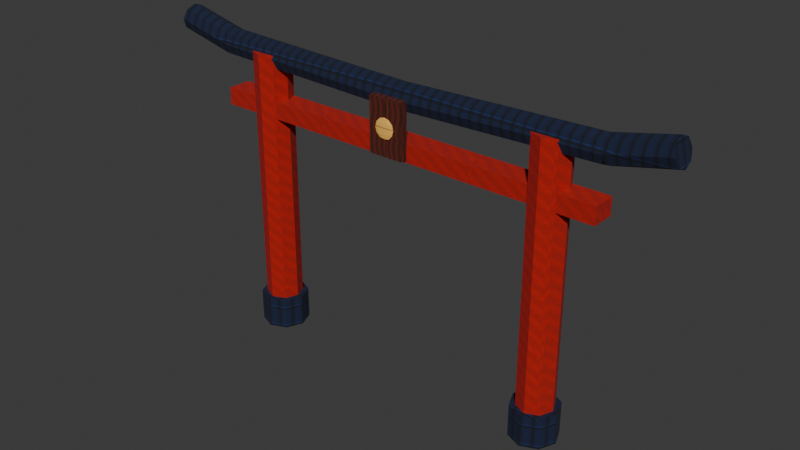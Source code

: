 # Source: torii.blend  (saved by Blender 4.3.34; exported with 4.5.12 LTS)
import bpy
from mathutils import Matrix  # noqa: F401  (used for matrix-valued properties, if any)

bpy.ops.wm.read_factory_settings(use_empty=True)
scene = bpy.context.scene
scene.name = 'Scene'

# ---- collections
col_collection = bpy.data.collections.new('Collection'); scene.collection.children.link(col_collection)

# ---- images (referenced by path relative to the original .blend; pixels are not part of the script)
import os
ASSET_DIR = os.environ.get("B2B_ASSET_DIR", "")  # directory of the original .blend (textures are referenced by path, not embedded)
HERE = os.path.dirname(os.path.abspath(__file__))  # packed textures are extracted next to this script under _unpacked/

def load_image(name, relpath, width, height, colorspace="sRGB"):
    """Load a texture the original file referenced (path relative to the .blend, or extracted next to this script)."""
    p = next((c for c in (os.path.join(HERE, relpath), os.path.join(ASSET_DIR, relpath)) if relpath and os.path.exists(c)), "")
    if p:
        img = bpy.data.images.load(p, check_existing=True)
        img.name = name
    else:  # same state as the original file: an image datablock whose file is absent (Cycles renders it pink)
        img = bpy.data.images.new(name, width, height)
        img.source = "FILE"
        img.filepath = "//" + (relpath or name)
    img.colorspace_settings.name = colorspace
    return img
img_edo_red = load_image('Edo_red', '_unpacked/red.55020ae8.png', 128, 128, 'sRGB')
img_edo_tile = load_image('Edo_tile', '_unpacked/tile.7dcadaa2.png', 128, 128, 'sRGB')
img_edo_wood = load_image('Edo_wood', '_unpacked/wood.bc325528.png', 128, 128, 'sRGB')
img_edo_paper = load_image('Edo_paper', '_unpacked/paper.545393ff.png', 128, 128, 'sRGB')

# ---- materials (node trees are filled in below, after node groups)
mat_edo_red = bpy.data.materials.new('Edo_red')
mat_edo_tile = bpy.data.materials.new('Edo_tile')
mat_edo_wood = bpy.data.materials.new('Edo_wood')
mat_edo_paper = bpy.data.materials.new('Edo_paper')

# ---- material node trees
mat_edo_red.use_nodes = True; mat_edo_red.node_tree.nodes.clear()
_N = mat_edo_red.node_tree.nodes; _L = mat_edo_red.node_tree.links
n0 = _N.new('ShaderNodeBsdfPrincipled'); n0.name = 'Principled BSDF'; n0.location = (10, 300)
n0.inputs[2].default_value = 0.95
n1 = _N.new('ShaderNodeOutputMaterial'); n1.name = 'Material Output'; n1.location = (300, 300)
n2 = _N.new('ShaderNodeTexImage'); n2.name = 'Image Texture'; n2.location = (0, 0)
n2.image = img_edo_red
n2.interpolation = 'Closest'
_L.new(n0.outputs[0], n1.inputs[0])
_L.new(n2.outputs[0], n0.inputs[0])
n1.is_active_output = True
mat_edo_tile.use_nodes = True; mat_edo_tile.node_tree.nodes.clear()
_N = mat_edo_tile.node_tree.nodes; _L = mat_edo_tile.node_tree.links
n0 = _N.new('ShaderNodeBsdfPrincipled'); n0.name = 'Principled BSDF'; n0.location = (10, 300)
n0.inputs[2].default_value = 0.95
n1 = _N.new('ShaderNodeOutputMaterial'); n1.name = 'Material Output'; n1.location = (300, 300)
n2 = _N.new('ShaderNodeTexImage'); n2.name = 'Image Texture'; n2.location = (0, 0)
n2.image = img_edo_tile
n2.interpolation = 'Closest'
_L.new(n0.outputs[0], n1.inputs[0])
_L.new(n2.outputs[0], n0.inputs[0])
n1.is_active_output = True
mat_edo_wood.use_nodes = True; mat_edo_wood.node_tree.nodes.clear()
_N = mat_edo_wood.node_tree.nodes; _L = mat_edo_wood.node_tree.links
n0 = _N.new('ShaderNodeBsdfPrincipled'); n0.name = 'Principled BSDF'; n0.location = (10, 300)
n0.inputs[2].default_value = 0.95
n1 = _N.new('ShaderNodeOutputMaterial'); n1.name = 'Material Output'; n1.location = (300, 300)
n2 = _N.new('ShaderNodeTexImage'); n2.name = 'Image Texture'; n2.location = (0, 0)
n2.image = img_edo_wood
n2.interpolation = 'Closest'
_L.new(n0.outputs[0], n1.inputs[0])
_L.new(n2.outputs[0], n0.inputs[0])
n1.is_active_output = True
mat_edo_paper.use_nodes = True; mat_edo_paper.node_tree.nodes.clear()
_N = mat_edo_paper.node_tree.nodes; _L = mat_edo_paper.node_tree.links
n0 = _N.new('ShaderNodeBsdfPrincipled'); n0.name = 'Principled BSDF'; n0.location = (10, 300)
n0.inputs[2].default_value = 0.95
n1 = _N.new('ShaderNodeOutputMaterial'); n1.name = 'Material Output'; n1.location = (300, 300)
n2 = _N.new('ShaderNodeTexImage'); n2.name = 'Image Texture'; n2.location = (0, 0)
n2.image = img_edo_paper
n2.interpolation = 'Closest'
_L.new(n0.outputs[0], n1.inputs[0])
_L.new(n2.outputs[0], n0.inputs[0])
n1.is_active_output = True

# ---- world
world_world = bpy.data.worlds.new('World'); scene.world = world_world
world_world.use_nodes = True; world_world.node_tree.nodes.clear()
_N = world_world.node_tree.nodes; _L = world_world.node_tree.links
n0 = _N.new('ShaderNodeOutputWorld'); n0.name = 'World Output'; n0.location = (300, 300)
n1 = _N.new('ShaderNodeBackground'); n1.name = 'Background'; n1.location = (10, 300)
n1.inputs[0].default_value = (0.05088, 0.05088, 0.05088, 1.0)
_L.new(n1.outputs[0], n0.inputs[0])
n0.is_active_output = True
world_world.color = (0.05088, 0.05088, 0.05088)
world_world.sun_shadow_jitter_overblur = 0.0

# ---- meshes
me_cone_019 = bpy.data.meshes.new('Cone.019')
me_cone_019.from_pydata([(2.88, 0.34, 0.3), (2.88, 0.34, 5.4), (3.12, 0.2404, 0.3), (3.12, 0.2404, 5.4), (3.22, -2.518e-07, 0.3), (3.22, -2.518e-07, 5.4), (3.12, -0.2404, 0.3), (3.12, -0.2404, 5.4), (2.88, -0.34, 0.3), (2.88, -0.34, 5.4), (2.64, -0.2404, 0.3), (2.64, -0.2404, 5.4), (2.54, -2.518e-07, 0.3), (2.54, -2.518e-07, 5.4), (2.64, 0.2404, 0.3), (2.64, 0.2404, 5.4), (2.88, 0.44, 0.0), (2.88, 0.44, 0.6), (3.191, 0.3111, 0.0), (3.191, 0.3111, 0.6), (3.32, -2.518e-07, 0.0), (3.32, -2.518e-07, 0.6), (3.191, -0.3111, 0.0), (3.191, -0.3111, 0.6), (2.88, -0.44, 0.0), (2.88, -0.44, 0.6), (2.569, -0.3111, 0.0), (2.569, -0.3111, 0.6), (2.44, -2.518e-07, 0.0), (2.44, -2.518e-07, 0.6), (2.569, 0.3111, 0.0), (2.569, 0.3111, 0.6), (-2.88, 0.34, 0.3), (-2.88, 0.34, 5.4), (-2.64, 0.2404, 0.3), (-2.64, 0.2404, 5.4), (-2.54, 2.518e-07, 0.3), (-2.54, 2.518e-07, 5.4), (-2.64, -0.2404, 0.3), (-2.64, -0.2404, 5.4), (-2.88, -0.34, 0.3), (-2.88, -0.34, 5.4), (-3.12, -0.2404, 0.3), (-3.12, -0.2404, 5.4), (-3.22, 2.518e-07, 0.3), (-3.22, 2.518e-07, 5.4), (-3.12, 0.2404, 0.3), (-3.12, 0.2404, 5.4), (-2.88, 0.44, 0.0), (-2.88, 0.44, 0.6), (-2.569, 0.3111, 0.0), (-2.569, 0.3111, 0.6), (-2.44, 2.518e-07, 0.0), (-2.44, 2.518e-07, 0.6), (-2.569, -0.3111, 0.0), (-2.569, -0.3111, 0.6), (-2.88, -0.44, 0.0), (-2.88, -0.44, 0.6), (-3.191, -0.3111, 0.0), (-3.191, -0.3111, 0.6), (-3.32, 2.518e-07, 0.0), (-3.32, 2.518e-07, 0.6), (-3.191, 0.3111, 0.0), (-3.191, 0.3111, 0.6), (3.8, 0.22, 4.24), (3.8, 0.22, 4.56), (3.8, -0.22, 4.24), (3.8, -0.22, 4.56), (-3.8, 0.22, 4.24), (-3.8, 0.22, 4.56), (-3.8, -0.22, 4.24), (-3.8, -0.22, 4.56), (4.845, -4.508e-07, 5.864), (3.745, -2.582e-07, 5.614), (4.861, -0.1768, 5.792), (3.761, -0.1768, 5.542), (4.9, -0.25, 5.62), (3.8, -0.25, 5.37), (4.939, -0.1768, 5.448), (3.839, -0.1768, 5.198), (4.955, -5.024e-07, 5.376), (3.855, -3.098e-07, 5.126), (4.939, 0.1768, 5.448), (3.839, 0.1768, 5.198), (4.9, 0.25, 5.62), (3.8, 0.25, 5.37), (4.861, 0.1768, 5.792), (3.761, 0.1768, 5.542), (3.793, -5.639e-07, 5.62), (-0.007234, 2.214e-07, 5.51), (3.795, -0.1768, 5.547), (-0.005115, -0.1768, 5.437), (3.8, -0.25, 5.37), (0.0, -0.25, 5.26), (3.805, -0.1768, 5.193), (0.005115, -0.1768, 5.083), (3.807, -5.536e-07, 5.12), (0.007234, 2.317e-07, 5.01), (3.805, 0.1768, 5.193), (0.005115, 0.1768, 5.083), (3.8, 0.25, 5.37), (0.0, 0.25, 5.26), (3.795, 0.1768, 5.547), (-0.005115, 0.1768, 5.437), (0.007234, 3.765e-08, 5.51), (-3.793, 3.699e-07, 5.62), (0.005115, -0.1768, 5.437), (-3.795, -0.1768, 5.547), (0.0, -0.25, 5.26), (-3.8, -0.25, 5.37), (-0.005115, -0.1768, 5.083), (-3.805, -0.1768, 5.193), (-0.007234, -3.765e-08, 5.01), (-3.807, 2.946e-07, 5.12), (-0.005115, 0.1768, 5.083), (-3.805, 0.1768, 5.193), (0.0, 0.25, 5.26), (-3.8, 0.25, 5.37), (0.005115, 0.1768, 5.437), (-3.795, 0.1768, 5.547), (-3.745, 3.965e-07, 5.614), (-4.845, 3.962e-07, 5.864), (-3.761, -0.1768, 5.542), (-4.861, -0.1768, 5.792), (-3.8, -0.25, 5.37), (-4.9, -0.25, 5.62), (-3.839, -0.1768, 5.198), (-4.939, -0.1768, 5.448), (-3.855, 3.644e-07, 5.126), (-4.955, 3.64e-07, 5.376), (-3.839, 0.1768, 5.198), (-4.939, 0.1768, 5.448), (-3.8, 0.25, 5.37), (-4.9, 0.25, 5.62), (-3.761, 0.1768, 5.542), (-4.861, 0.1768, 5.792), (0.325, 0.37, 4.3), (0.325, 0.37, 5.3), (0.325, 0.23, 4.3), (0.325, 0.23, 5.3), (-0.325, 0.37, 4.3), (-0.325, 0.37, 5.3), (-0.325, 0.23, 4.3), (-0.325, 0.23, 5.3), (-0.05584, 0.3799, 4.965), (-0.09672, 0.3725, 4.895), (-0.1117, 0.3698, 4.8), (-0.09672, 0.3725, 4.705), (-0.05584, 0.3799, 4.635), (-0.09035, 0.3861, 4.965), (-0.1565, 0.3833, 4.895), (-0.1807, 0.3823, 4.8), (-0.1565, 0.3833, 4.705), (-0.09035, 0.3861, 4.635), (-0.09035, 0.3939, 4.965), (-0.1565, 0.3967, 4.895), (-0.1807, 0.3977, 4.8), (-0.1565, 0.3967, 4.705), (-0.09035, 0.3939, 4.635), (-0.05584, 0.4001, 4.965), (-0.09672, 0.4075, 4.895), (-0.1117, 0.4102, 4.8), (-0.09672, 0.4075, 4.705), (-0.05584, 0.4001, 4.635), (0.0, 0.4025, 4.965), (0.0, 0.4117, 4.895), (0.0, 0.415, 4.8), (0.0, 0.4117, 4.705), (0.0, 0.4025, 4.635), (0.05584, 0.4001, 4.965), (0.09672, 0.4075, 4.895), (0.1117, 0.4102, 4.8), (0.09672, 0.4075, 4.705), (0.05584, 0.4001, 4.635), (0.0, 0.39, 4.99), (0.09035, 0.3939, 4.965), (0.1565, 0.3967, 4.895), (0.1807, 0.3977, 4.8), (0.1565, 0.3967, 4.705), (0.09035, 0.3939, 4.635), (0.0, 0.39, 4.61), (0.09035, 0.3861, 4.965), (0.1565, 0.3833, 4.895), (0.1807, 0.3823, 4.8), (0.1565, 0.3833, 4.705), (0.09035, 0.3861, 4.635), (0.05584, 0.3799, 4.965), (0.09672, 0.3725, 4.895), (0.1117, 0.3698, 4.8), (0.09672, 0.3725, 4.705), (0.05584, 0.3799, 4.635), (0.0, 0.3775, 4.965), (0.0, 0.3683, 4.895), (0.0, 0.365, 4.8), (0.0, 0.3683, 4.705), (0.0, 0.3775, 4.635)], [], [(0, 1, 3, 2), (2, 3, 5, 4), (4, 5, 7, 6), (6, 7, 9, 8), (8, 9, 11, 10), (10, 11, 13, 12), (3, 1, 15, 13, 11, 9, 7, 5), (12, 13, 15, 14), (14, 15, 1, 0), (0, 2, 4, 6, 8, 10, 12, 14), (16, 17, 19, 18), (18, 19, 21, 20), (20, 21, 23, 22), (22, 23, 25, 24), (24, 25, 27, 26), (26, 27, 29, 28), (19, 17, 31, 29, 27, 25, 23, 21), (28, 29, 31, 30), (30, 31, 17, 16), (16, 18, 20, 22, 24, 26, 28, 30), (32, 33, 35, 34), (34, 35, 37, 36), (36, 37, 39, 38), (38, 39, 41, 40), (40, 41, 43, 42), (42, 43, 45, 44), (35, 33, 47, 45, 43, 41, 39, 37), (44, 45, 47, 46), (46, 47, 33, 32), (32, 34, 36, 38, 40, 42, 44, 46), (48, 49, 51, 50), (50, 51, 53, 52), (52, 53, 55, 54), (54, 55, 57, 56), (56, 57, 59, 58), (58, 59, 61, 60), (51, 49, 63, 61, 59, 57, 55, 53), (60, 61, 63, 62), (62, 63, 49, 48), (48, 50, 52, 54, 56, 58, 60, 62), (64, 65, 67, 66), (66, 67, 71, 70), (70, 71, 69, 68), (68, 69, 65, 64), (66, 70, 68, 64), (71, 67, 65, 69), (72, 73, 75, 74), (74, 75, 77, 76), (76, 77, 79, 78), (78, 79, 81, 80), (80, 81, 83, 82), (82, 83, 85, 84), (75, 73, 87, 85, 83, 81, 79, 77), (84, 85, 87, 86), (86, 87, 73, 72), (72, 74, 76, 78, 80, 82, 84, 86), (88, 89, 91, 90), (90, 91, 93, 92), (92, 93, 95, 94), (94, 95, 97, 96), (96, 97, 99, 98), (98, 99, 101, 100), (91, 89, 103, 101, 99, 97, 95, 93), (100, 101, 103, 102), (102, 103, 89, 88), (88, 90, 92, 94, 96, 98, 100, 102), (104, 105, 107, 106), (106, 107, 109, 108), (108, 109, 111, 110), (110, 111, 113, 112), (112, 113, 115, 114), (114, 115, 117, 116), (107, 105, 119, 117, 115, 113, 111, 109), (116, 117, 119, 118), (118, 119, 105, 104), (104, 106, 108, 110, 112, 114, 116, 118), (120, 121, 123, 122), (122, 123, 125, 124), (124, 125, 127, 126), (126, 127, 129, 128), (128, 129, 131, 130), (130, 131, 133, 132), (123, 121, 135, 133, 131, 129, 127, 125), (132, 133, 135, 134), (134, 135, 121, 120), (120, 122, 124, 126, 128, 130, 132, 134), (136, 137, 139, 138), (138, 139, 143, 142), (142, 143, 141, 140), (140, 141, 137, 136), (138, 142, 140, 136), (143, 139, 137, 141), (180, 195, 148), (194, 193, 146, 147), (192, 191, 144, 145), (195, 194, 147, 148), (193, 192, 145, 146), (191, 174, 144), (148, 147, 152, 153), (146, 145, 150, 151), (144, 174, 149), (180, 148, 153), (147, 146, 151, 152), (145, 144, 149, 150), (153, 152, 157, 158), (151, 150, 155, 156), (149, 174, 154), (180, 153, 158), (152, 151, 156, 157), (150, 149, 154, 155), (158, 157, 162, 163), (156, 155, 160, 161), (154, 174, 159), (180, 158, 163), (157, 156, 161, 162), (155, 154, 159, 160), (163, 162, 167, 168), (161, 160, 165, 166), (159, 174, 164), (180, 163, 168), (162, 161, 166, 167), (160, 159, 164, 165), (166, 165, 170, 171), (164, 174, 169), (180, 168, 173), (167, 166, 171, 172), (165, 164, 169, 170), (168, 167, 172, 173), (169, 174, 175), (180, 173, 179), (172, 171, 177, 178), (170, 169, 175, 176), (173, 172, 178, 179), (171, 170, 176, 177), (180, 179, 185), (178, 177, 183, 184), (176, 175, 181, 182), (179, 178, 184, 185), (177, 176, 182, 183), (175, 174, 181), (180, 185, 190), (184, 183, 188, 189), (182, 181, 186, 187), (185, 184, 189, 190), (183, 182, 187, 188), (181, 174, 186), (180, 190, 195), (189, 188, 193, 194), (187, 186, 191, 192), (190, 189, 194, 195), (188, 187, 192, 193), (186, 174, 191)])
me_cone_019.polygons.foreach_set('material_index', [0, 0, 0, 0, 0, 0, 0, 0, 0, 0, 1, 1, 1, 1, 1, 1, 1, 1, 1, 1, 0, 0, 0, 0, 0, 0, 0, 0, 0, 0, 1, 1, 1, 1, 1, 1, 1, 1, 1, 1, 0, 0, 0, 0, 0, 0, 1, 1, 1, 1, 1, 1, 1, 1, 1, 1, 1, 1, 1, 1, 1, 1, 1, 1, 1, 1, 1, 1, 1, 1, 1, 1, 1, 1, 1, 1, 1, 1, 1, 1, 1, 1, 1, 1, 1, 1, 2, 2, 2, 2, 2, 2, 3, 3, 3, 3, 3, 3, 3, 3, 3, 3, 3, 3, 3, 3, 3, 3, 3, 3, 3, 3, 3, 3, 3, 3, 3, 3, 3, 3, 3, 3, 3, 3, 3, 3, 3, 3, 3, 3, 3, 3, 3, 3, 3, 3, 3, 3, 3, 3, 3, 3, 3, 3, 3, 3, 3, 3, 3, 3, 3, 3])
_uv = me_cone_019.uv_layers.new(name='UVMap')
_uv.uv.foreach_set('vector', [-1.872, 0.195, -1.872, 3.51, -2.028, 3.51, -2.028, 0.195, -0.1563, 0.195, -0.1563, 3.51, -1.932e-08, 3.51, -1.932e-08, 0.195, -1.932e-08, 0.195, -1.932e-08, 3.51, 0.1563, 3.51, 0.1563, 0.195, -2.028, 0.195, -2.028, 3.51, -1.872, 3.51, -1.872, 0.195, -1.872, 0.195, -1.872, 3.51, -1.716, 3.51, -1.716, 0.195, 0.1563, 0.195, 0.1563, 3.51, 1.932e-08, 3.51, 1.932e-08, 0.195, -2.028, -0.1563, -1.872, -0.221, -1.716, -0.1563, -1.651, 1.932e-08, -1.716, 0.1563, -1.872, 0.221, -2.028, 0.1563, -2.093, -1.932e-08, 1.932e-08, 0.195, 1.932e-08, 3.51, -0.1563, 3.51, -0.1563, 0.195, -1.716, 0.195, -1.716, 3.51, -1.872, 3.51, -1.872, 0.195, -1.872, -0.221, -2.028, -0.1563, -2.093, -1.932e-08, -2.028, 0.1563, -1.872, 0.221, -1.716, 0.1563, -1.651, 1.932e-08, -1.716, -0.1563, -1.872, 0.0, -1.872, 0.39, -2.074, 0.39, -2.074, 0.0, -0.2022, 0.0, -0.2022, 0.39, -2.5e-08, 0.39, -2.5e-08, 0.0, -2.5e-08, 0.0, -2.5e-08, 0.39, 0.2022, 0.39, 0.2022, 0.0, -2.074, 0.0, -2.074, 0.39, -1.872, 0.39, -1.872, 0.0, -1.872, 0.0, -1.872, 0.39, -1.67, 0.39, -1.67, 0.0, 0.2022, 0.0, 0.2022, 0.39, 2.5e-08, 0.39, 2.5e-08, 0.0, -2.074, -0.2022, -1.872, -0.286, -1.67, -0.2022, -1.586, 2.5e-08, -1.67, 0.2022, -1.872, 0.286, -2.074, 0.2022, -2.158, -2.5e-08, 2.5e-08, 0.0, 2.5e-08, 0.39, -0.2022, 0.39, -0.2022, 0.0, -1.67, 0.0, -1.67, 0.39, -1.872, 0.39, -1.872, 0.0, -1.872, -0.286, -2.074, -0.2022, -2.158, -2.5e-08, -2.074, 0.2022, -1.872, 0.286, -1.67, 0.2022, -1.586, 2.5e-08, -1.67, -0.2022, 1.872, 0.195, 1.872, 3.51, 1.716, 3.51, 1.716, 0.195, -0.1563, 0.195, -0.1563, 3.51, -1.932e-08, 3.51, -1.932e-08, 0.195, -1.932e-08, 0.195, -1.932e-08, 3.51, 0.1563, 3.51, 0.1563, 0.195, 1.716, 0.195, 1.716, 3.51, 1.872, 3.51, 1.872, 0.195, 1.872, 0.195, 1.872, 3.51, 2.028, 3.51, 2.028, 0.195, 0.1563, 0.195, 0.1563, 3.51, 1.932e-08, 3.51, 1.932e-08, 0.195, 1.716, -0.1563, 1.872, -0.221, 2.028, -0.1563, 2.093, 1.932e-08, 2.028, 0.1563, 1.872, 0.221, 1.716, 0.1563, 1.651, -1.932e-08, 1.932e-08, 0.195, 1.932e-08, 3.51, -0.1563, 3.51, -0.1563, 0.195, 2.028, 0.195, 2.028, 3.51, 1.872, 3.51, 1.872, 0.195, 1.872, -0.221, 1.716, -0.1563, 1.651, -1.932e-08, 1.716, 0.1563, 1.872, 0.221, 2.028, 0.1563, 2.093, 1.932e-08, 2.028, -0.1563, 1.872, 0.0, 1.872, 0.39, 1.67, 0.39, 1.67, 0.0, -0.2022, 0.0, -0.2022, 0.39, -2.5e-08, 0.39, -2.5e-08, 0.0, -2.5e-08, 0.0, -2.5e-08, 0.39, 0.2022, 0.39, 0.2022, 0.0, 1.67, 0.0, 1.67, 0.39, 1.872, 0.39, 1.872, 0.0, 1.872, 0.0, 1.872, 0.39, 2.074, 0.39, 2.074, 0.0, 0.2022, 0.0, 0.2022, 0.39, 2.5e-08, 0.39, 2.5e-08, 0.0, 1.67, -0.2022, 1.872, -0.286, 2.074, -0.2022, 2.158, 2.5e-08, 2.074, 0.2022, 1.872, 0.286, 1.67, 0.2022, 1.586, -2.5e-08, 2.5e-08, 0.0, 2.5e-08, 0.39, -0.2022, 0.39, -0.2022, 0.0, 2.074, 0.0, 2.074, 0.39, 1.872, 0.39, 1.872, 0.0, 1.872, -0.286, 1.67, -0.2022, 1.586, -2.5e-08, 1.67, 0.2022, 1.872, 0.286, 2.074, 0.2022, 2.158, 2.5e-08, 2.074, -0.2022, -0.143, 2.756, -0.143, 2.964, 0.143, 2.964, 0.143, 2.756, -2.47, 2.756, -2.47, 2.964, 2.47, 2.964, 2.47, 2.756, 0.143, 2.756, 0.143, 2.964, -0.143, 2.964, -0.143, 2.756, 2.47, 2.756, 2.47, 2.964, -2.47, 2.964, -2.47, 2.756, -2.47, 0.143, 2.47, 0.143, 2.47, -0.143, -2.47, -0.143, 2.47, 0.143, -2.47, 0.143, -2.47, -0.143, 2.47, -0.143, -3.149, 1.775e-08, -2.434, -4.497e-08, -2.445, 0.1149, -3.16, 0.1149, -3.16, 3.765, -2.445, 3.603, -2.47, 3.49, -3.185, 3.653, -3.185, 3.653, -2.47, 3.49, -2.495, 3.378, -3.21, 3.541, -3.21, 0.1149, -2.495, 0.1149, -2.506, -1.775e-08, -3.221, 4.497e-08, -3.221, 4.497e-08, -2.506, -1.775e-08, -2.495, -0.1149, -3.21, -0.1149, -3.21, 3.541, -2.495, 3.378, -2.47, 3.49, -3.185, 3.653, 0.1149, 3.603, -4.497e-08, 3.649, -0.1149, 3.603, -0.1625, 3.49, -0.1149, 3.378, -1.775e-08, 3.332, 0.1149, 3.378, 0.1625, 3.49, -3.185, 3.653, -2.47, 3.49, -2.445, 3.603, -3.16, 3.765, -3.16, -0.1149, -2.445, -0.1149, -2.434, -4.497e-08, -3.149, 1.775e-08, 1.775e-08, 3.811, 0.1149, 3.765, 0.1625, 3.653, 0.1149, 3.541, 4.497e-08, 3.495, -0.1149, 3.541, -0.1625, 3.653, -0.1149, 3.765, -2.465, 1.51e-07, 0.004702, -1.435e-07, 0.003325, 0.1149, -2.467, 0.1149, -2.467, 3.605, 0.003325, 3.534, -1.421e-08, 3.419, -2.47, 3.49, -2.47, 3.49, -1.421e-08, 3.419, -0.003325, 3.304, -2.473, 3.376, -2.473, 0.1149, -0.003325, 0.1149, -0.004702, -1.51e-07, -2.475, 1.435e-07, -2.475, 1.435e-07, -0.004702, -1.51e-07, -0.003325, -0.1149, -2.473, -0.1149, -2.473, 3.376, -0.003325, 3.304, 1.421e-08, 3.419, -2.47, 3.49, 0.1149, 3.534, -1.435e-07, 3.581, -0.1149, 3.534, -0.1625, 3.419, -0.1149, 3.304, -1.51e-07, 3.257, 0.1149, 3.304, 0.1625, 3.419, -2.47, 3.49, 1.421e-08, 3.419, 0.003325, 3.534, -2.467, 3.605, -2.467, -0.1149, 0.003325, -0.1149, 0.004702, -1.435e-07, -2.465, 1.51e-07, 1.51e-07, 3.653, 0.1149, 3.605, 0.1625, 3.49, 0.1149, 3.376, 1.435e-07, 3.328, -0.1149, 3.376, -0.1625, 3.49, -0.1149, 3.605, -0.004702, -2.488e-08, 2.465, -2.488e-08, 2.467, 0.1149, -0.003325, 0.1149, -0.003325, 3.534, 2.467, 3.605, 2.47, 3.49, -1.421e-08, 3.419, -1.421e-08, 3.419, 2.47, 3.49, 2.473, 3.376, 0.003325, 3.304, 0.003325, 0.1149, 2.473, 0.1149, 2.475, 2.488e-08, 0.004702, 2.488e-08, 0.004702, 2.488e-08, 2.475, 2.488e-08, 2.473, -0.1149, 0.003325, -0.1149, 0.003325, 3.304, 2.473, 3.376, 2.47, 3.49, 1.421e-08, 3.419, 0.1149, 3.605, -2.488e-08, 3.653, -0.1149, 3.605, -0.1625, 3.49, -0.1149, 3.376, 2.488e-08, 3.328, 0.1149, 3.376, 0.1625, 3.49, 1.421e-08, 3.419, 2.47, 3.49, 2.467, 3.605, -0.003325, 3.534, -0.003325, -0.1149, 2.467, -0.1149, 2.465, -2.488e-08, -0.004702, -2.488e-08, -2.488e-08, 3.581, 0.1149, 3.534, 0.1625, 3.419, 0.1149, 3.304, 2.488e-08, 3.257, -0.1149, 3.304, -0.1625, 3.419, -0.1149, 3.534, 2.434, -4.497e-08, 3.149, 1.775e-08, 3.16, 0.1149, 2.445, 0.1149, 2.445, 3.603, 3.16, 3.765, 3.185, 3.653, 2.47, 3.49, 2.47, 3.49, 3.185, 3.653, 3.21, 3.541, 2.495, 3.378, 2.495, 0.1149, 3.21, 0.1149, 3.221, 4.497e-08, 2.506, -1.775e-08, 2.506, -1.775e-08, 3.221, 4.497e-08, 3.21, -0.1149, 2.495, -0.1149, 2.495, 3.378, 3.21, 3.541, 3.185, 3.653, 2.47, 3.49, 0.1149, 3.765, 1.775e-08, 3.811, -0.1149, 3.765, -0.1625, 3.653, -0.1149, 3.541, 4.497e-08, 3.495, 0.1149, 3.541, 0.1625, 3.653, 2.47, 3.49, 3.185, 3.653, 3.16, 3.765, 2.445, 3.603, 2.445, -0.1149, 3.16, -0.1149, 3.149, 1.775e-08, 2.434, -4.497e-08, -4.497e-08, 3.649, 0.1149, 3.603, 0.1625, 3.49, 0.1149, 3.378, -1.775e-08, 3.332, -0.1149, 3.378, -0.1625, 3.49, -0.1149, 3.603, -0.2405, 2.795, -0.2405, 3.445, -0.1495, 3.445, -0.1495, 2.795, -0.2113, 2.795, -0.2113, 3.445, 0.2113, 3.445, 0.2113, 2.795, -0.1495, 2.795, -0.1495, 3.445, -0.2405, 3.445, -0.2405, 2.795, 0.2113, 2.795, 0.2113, 3.445, -0.2113, 3.445, -0.2113, 2.795, -0.2113, -0.1495, 0.2113, -0.1495, 0.2113, -0.2405, -0.2113, -0.2405, 0.2113, -0.1495, -0.2113, -0.1495, -0.2113, -0.2405, 0.2113, -0.2405, 2.216e-08, 2.997, 2.145e-08, 3.013, 0.0363, 3.013, 2.093e-08, 3.058, 2.074e-08, 3.12, 0.07259, 3.12, 0.06287, 3.058, 2.093e-08, 3.182, 2.145e-08, 3.227, 0.0363, 3.227, 0.06287, 3.182, 2.145e-08, 3.013, 2.093e-08, 3.058, 0.06287, 3.058, 0.0363, 3.013, 2.074e-08, 3.12, 2.093e-08, 3.182, 0.06287, 3.182, 0.07259, 3.12, 2.145e-08, 3.227, 2.216e-08, 3.244, 0.0363, 3.227, 0.0363, 3.013, 0.06287, 3.058, 0.1017, 3.058, 0.05873, 3.013, 0.07259, 3.12, 0.06287, 3.182, 0.1017, 3.182, 0.1175, 3.12, 0.0363, 3.227, 2.216e-08, 3.244, 0.05873, 3.227, 2.216e-08, 2.997, 0.0363, 3.013, 0.05873, 3.013, 0.06287, 3.058, 0.07259, 3.12, 0.1175, 3.12, 0.1017, 3.058, 0.06287, 3.182, 0.0363, 3.227, 0.05873, 3.227, 0.1017, 3.182, -0.251, 3.013, -0.2492, 3.058, -0.2578, 3.058, -0.256, 3.013, -0.2485, 3.12, -0.2492, 3.182, -0.2578, 3.182, -0.2585, 3.12, 0.05873, -0.251, 2.216e-08, -0.2535, 0.05873, -0.256, 2.216e-08, -0.2535, 0.05873, -0.251, 0.05873, -0.256, -0.2492, 3.058, -0.2485, 3.12, -0.2585, 3.12, -0.2578, 3.058, -0.2492, 3.182, -0.251, 3.227, -0.256, 3.227, -0.2578, 3.182, 0.05873, 3.013, 0.1017, 3.058, 0.06287, 3.058, 0.0363, 3.013, 0.1175, 3.12, 0.1017, 3.182, 0.06287, 3.182, 0.07259, 3.12, 0.05873, 3.227, 2.216e-08, 3.244, 0.0363, 3.227, 2.216e-08, 2.997, 0.05873, 3.013, 0.0363, 3.013, 0.1017, 3.058, 0.1175, 3.12, 0.07259, 3.12, 0.06287, 3.058, 0.1017, 3.182, 0.05873, 3.227, 0.0363, 3.227, 0.06287, 3.182, 0.0363, 3.013, 0.06287, 3.058, 2.339e-08, 3.058, 2.287e-08, 3.013, 0.07259, 3.12, 0.06287, 3.182, 2.339e-08, 3.182, 2.358e-08, 3.12, 0.0363, 3.227, 2.216e-08, 3.244, 2.287e-08, 3.227, 2.216e-08, 2.997, 0.0363, 3.013, 2.287e-08, 3.013, 0.06287, 3.058, 0.07259, 3.12, 2.358e-08, 3.12, 2.339e-08, 3.058, 0.06287, 3.182, 0.0363, 3.227, 2.287e-08, 3.227, 2.339e-08, 3.182, 2.358e-08, 3.12, 2.339e-08, 3.182, -0.06287, 3.182, -0.07259, 3.12, 2.287e-08, 3.227, 2.216e-08, 3.244, -0.0363, 3.227, 2.216e-08, 2.997, 2.287e-08, 3.013, -0.0363, 3.013, 2.339e-08, 3.058, 2.358e-08, 3.12, -0.07259, 3.12, -0.06287, 3.058, 2.339e-08, 3.182, 2.287e-08, 3.227, -0.0363, 3.227, -0.06287, 3.182, 2.287e-08, 3.013, 2.339e-08, 3.058, -0.06287, 3.058, -0.0363, 3.013, -0.0363, 3.227, 2.216e-08, 3.244, -0.05873, 3.227, 2.216e-08, 2.997, -0.0363, 3.013, -0.05873, 3.013, -0.06287, 3.058, -0.07259, 3.12, -0.1175, 3.12, -0.1017, 3.058, -0.06287, 3.182, -0.0363, 3.227, -0.05873, 3.227, -0.1017, 3.182, -0.0363, 3.013, -0.06287, 3.058, -0.1017, 3.058, -0.05873, 3.013, -0.07259, 3.12, -0.06287, 3.182, -0.1017, 3.182, -0.1175, 3.12, 2.216e-08, -0.2535, -0.05873, -0.256, -0.05873, -0.251, -0.2578, 3.058, -0.2585, 3.12, -0.2485, 3.12, -0.2492, 3.058, -0.2578, 3.182, -0.256, 3.227, -0.251, 3.227, -0.2492, 3.182, -0.256, 3.013, -0.2578, 3.058, -0.2492, 3.058, -0.251, 3.013, -0.2585, 3.12, -0.2578, 3.182, -0.2492, 3.182, -0.2485, 3.12, -0.05873, -0.256, 2.216e-08, -0.2535, -0.05873, -0.251, 2.216e-08, 2.997, -0.05873, 3.013, -0.0363, 3.013, -0.1017, 3.058, -0.1175, 3.12, -0.07259, 3.12, -0.06287, 3.058, -0.1017, 3.182, -0.05873, 3.227, -0.0363, 3.227, -0.06287, 3.182, -0.05873, 3.013, -0.1017, 3.058, -0.06287, 3.058, -0.0363, 3.013, -0.1175, 3.12, -0.1017, 3.182, -0.06287, 3.182, -0.07259, 3.12, -0.05873, 3.227, 2.216e-08, 3.244, -0.0363, 3.227, 2.216e-08, 2.997, -0.0363, 3.013, 2.145e-08, 3.013, -0.06287, 3.058, -0.07259, 3.12, 2.074e-08, 3.12, 2.093e-08, 3.058, -0.06287, 3.182, -0.0363, 3.227, 2.145e-08, 3.227, 2.093e-08, 3.182, -0.0363, 3.013, -0.06287, 3.058, 2.093e-08, 3.058, 2.145e-08, 3.013, -0.07259, 3.12, -0.06287, 3.182, 2.093e-08, 3.182, 2.074e-08, 3.12, -0.0363, 3.227, 2.216e-08, 3.244, 2.145e-08, 3.227])
me_cone_019.materials.append(mat_edo_red)
me_cone_019.materials.append(mat_edo_tile)
me_cone_019.materials.append(mat_edo_wood)
me_cone_019.materials.append(mat_edo_paper)
me_cone_019.update()

# ---- objects
ob_body = bpy.data.objects.new('Body', me_cone_019)

# ---- transforms, parenting, visibility, modifiers, constraints
ob_body.location = (0.0, 0.0, 0.0)
ob_body.rotation_mode = 'QUATERNION'
ob_body.rotation_quaternion = (-4.371e-08, 0.0, 0.0, 1.0)

# ---- collection membership
col_collection.objects.link(ob_body)

# ---- scene / render settings (as saved in the file)
scene.frame_start = 1; scene.frame_end = 250; scene.frame_set(1)
scene.render.engine = 'BLENDER_EEVEE_NEXT'
bpy.context.view_layer.update()

# ---- added for rendering (the .blend has no active camera and no usable light): camera, sun
cam_auto = bpy.data.cameras.new('AutoCamera')
cam_auto.lens = 50.0
cam_auto.sensor_width = 36.0
cam_auto.clip_end = 1000.0
ob_auto_camera = bpy.data.objects.new('AutoCamera', cam_auto)
scene.collection.objects.link(ob_auto_camera)
ob_auto_camera.location = (10.6855, -12.8227, 11.4803)
ob_auto_camera.rotation_euler = (1.09748, -7.21219e-08, 0.694738)
scene.camera = ob_auto_camera
light_auto_sun = bpy.data.lights.new('AutoSun', 'SUN')
light_auto_sun.energy = 3.0
light_auto_sun.angle = 0.0523599
ob_auto_sun = bpy.data.objects.new('AutoSun', light_auto_sun)
scene.collection.objects.link(ob_auto_sun)
ob_auto_sun.rotation_euler = (0.872665, 0.174533, 0.523599)
bpy.context.view_layer.update()
